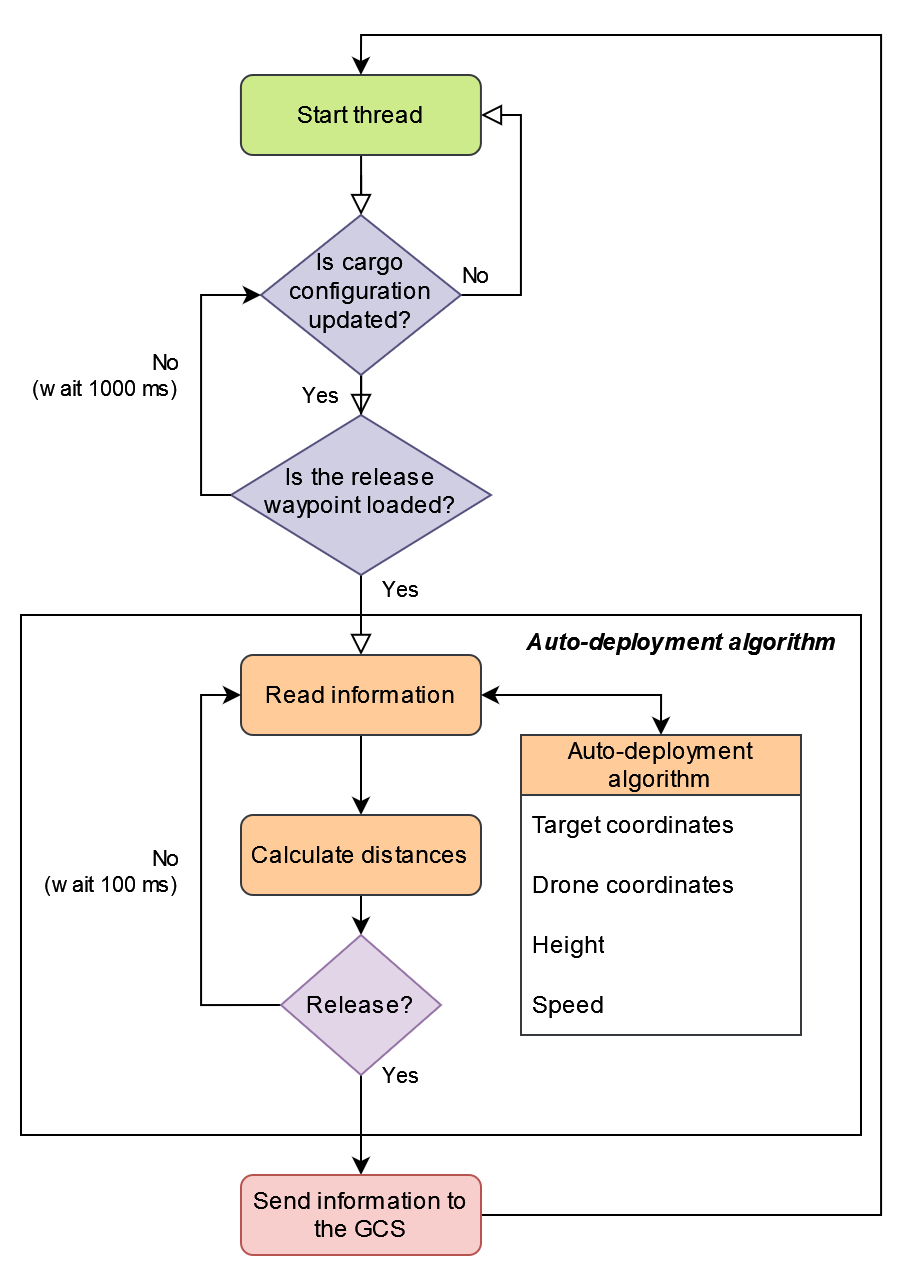

The diagram above was exported from draw.io. Its source (the exported page's mxGraphModel, read from the mxfile embedded in the PNG):
<mxGraphModel dx="653" dy="450" grid="1" gridSize="10" guides="1" tooltips="1" connect="1" arrows="1" fold="1" page="1" pageScale="1" pageWidth="827" pageHeight="1169" math="0" shadow="0">
  <root>
    <mxCell id="WIyWlLk6GJQsqaUBKTNV-0" />
    <mxCell id="WIyWlLk6GJQsqaUBKTNV-1" parent="WIyWlLk6GJQsqaUBKTNV-0" />
    <mxCell id="BGGYqeW1ukdRqA016AeA-16" value="Auto-deployment algorithm" style="rounded=0;whiteSpace=wrap;html=1;verticalAlign=top;align=right;spacingRight=10;fontStyle=3;" vertex="1" parent="WIyWlLk6GJQsqaUBKTNV-1">
      <mxGeometry x="50" y="410" width="420" height="260" as="geometry" />
    </mxCell>
    <mxCell id="WIyWlLk6GJQsqaUBKTNV-2" value="" style="rounded=0;html=1;jettySize=auto;orthogonalLoop=1;fontSize=11;endArrow=block;endFill=0;endSize=8;strokeWidth=1;shadow=0;labelBackgroundColor=none;edgeStyle=orthogonalEdgeStyle;" parent="WIyWlLk6GJQsqaUBKTNV-1" source="WIyWlLk6GJQsqaUBKTNV-3" target="WIyWlLk6GJQsqaUBKTNV-6" edge="1">
      <mxGeometry relative="1" as="geometry" />
    </mxCell>
    <mxCell id="WIyWlLk6GJQsqaUBKTNV-3" value="Start thread" style="rounded=1;whiteSpace=wrap;html=1;fontSize=12;glass=0;strokeWidth=1;shadow=0;fillColor=#cdeb8b;strokeColor=#36393d;" parent="WIyWlLk6GJQsqaUBKTNV-1" vertex="1">
      <mxGeometry x="159.96" y="140" width="120" height="40" as="geometry" />
    </mxCell>
    <mxCell id="WIyWlLk6GJQsqaUBKTNV-4" value="Yes" style="rounded=0;html=1;jettySize=auto;orthogonalLoop=1;fontSize=11;endArrow=block;endFill=0;endSize=8;strokeWidth=1;shadow=0;labelBackgroundColor=none;edgeStyle=orthogonalEdgeStyle;" parent="WIyWlLk6GJQsqaUBKTNV-1" source="WIyWlLk6GJQsqaUBKTNV-6" target="WIyWlLk6GJQsqaUBKTNV-10" edge="1">
      <mxGeometry y="20" relative="1" as="geometry">
        <mxPoint as="offset" />
      </mxGeometry>
    </mxCell>
    <mxCell id="WIyWlLk6GJQsqaUBKTNV-5" value="No" style="edgeStyle=orthogonalEdgeStyle;rounded=0;html=1;jettySize=auto;orthogonalLoop=1;fontSize=11;endArrow=block;endFill=0;endSize=8;strokeWidth=1;shadow=0;labelBackgroundColor=none;entryX=1;entryY=0.5;entryDx=0;entryDy=0;exitX=1;exitY=0.5;exitDx=0;exitDy=0;" parent="WIyWlLk6GJQsqaUBKTNV-1" source="WIyWlLk6GJQsqaUBKTNV-6" target="WIyWlLk6GJQsqaUBKTNV-3" edge="1">
      <mxGeometry x="-0.8889" y="10" relative="1" as="geometry">
        <mxPoint as="offset" />
        <mxPoint x="319.9600000000001" y="250" as="targetPoint" />
        <Array as="points">
          <mxPoint x="299.96" y="250" />
          <mxPoint x="299.96" y="160" />
        </Array>
      </mxGeometry>
    </mxCell>
    <mxCell id="WIyWlLk6GJQsqaUBKTNV-6" value="Is cargo configuration updated? " style="rhombus;whiteSpace=wrap;html=1;shadow=0;fontFamily=Helvetica;fontSize=12;align=center;strokeWidth=1;spacing=6;spacingTop=-4;fillColor=#d0cee2;strokeColor=#56517e;" parent="WIyWlLk6GJQsqaUBKTNV-1" vertex="1">
      <mxGeometry x="169.96" y="210" width="100" height="80" as="geometry" />
    </mxCell>
    <mxCell id="WIyWlLk6GJQsqaUBKTNV-8" value="Yes" style="rounded=0;html=1;jettySize=auto;orthogonalLoop=1;fontSize=11;endArrow=block;endFill=0;endSize=8;strokeWidth=1;shadow=0;labelBackgroundColor=none;edgeStyle=orthogonalEdgeStyle;" parent="WIyWlLk6GJQsqaUBKTNV-1" source="WIyWlLk6GJQsqaUBKTNV-10" target="WIyWlLk6GJQsqaUBKTNV-11" edge="1">
      <mxGeometry x="-0.6667" y="20" relative="1" as="geometry">
        <mxPoint as="offset" />
      </mxGeometry>
    </mxCell>
    <mxCell id="WIyWlLk6GJQsqaUBKTNV-10" value="Is the release waypoint loaded?" style="rhombus;whiteSpace=wrap;html=1;shadow=0;fontFamily=Helvetica;fontSize=12;align=center;strokeWidth=1;spacing=6;spacingTop=-4;fillColor=#d0cee2;strokeColor=#56517e;" parent="WIyWlLk6GJQsqaUBKTNV-1" vertex="1">
      <mxGeometry x="155" y="310" width="130" height="80" as="geometry" />
    </mxCell>
    <mxCell id="BGGYqeW1ukdRqA016AeA-3" style="edgeStyle=orthogonalEdgeStyle;rounded=0;orthogonalLoop=1;jettySize=auto;html=1;exitX=0.5;exitY=1;exitDx=0;exitDy=0;entryX=0.5;entryY=0;entryDx=0;entryDy=0;" edge="1" parent="WIyWlLk6GJQsqaUBKTNV-1" source="WIyWlLk6GJQsqaUBKTNV-11" target="BGGYqeW1ukdRqA016AeA-1">
      <mxGeometry relative="1" as="geometry" />
    </mxCell>
    <mxCell id="WIyWlLk6GJQsqaUBKTNV-11" value="Read information" style="rounded=1;whiteSpace=wrap;html=1;fontSize=12;glass=0;strokeWidth=1;shadow=0;fillColor=#ffcc99;strokeColor=#36393d;" parent="WIyWlLk6GJQsqaUBKTNV-1" vertex="1">
      <mxGeometry x="160" y="430" width="120" height="40" as="geometry" />
    </mxCell>
    <mxCell id="BGGYqeW1ukdRqA016AeA-0" value="No&lt;br&gt;(wait 1000 ms)" style="endArrow=classic;html=1;rounded=0;exitX=0;exitY=0.5;exitDx=0;exitDy=0;entryX=0;entryY=0.5;entryDx=0;entryDy=0;edgeStyle=orthogonalEdgeStyle;align=right;" edge="1" parent="WIyWlLk6GJQsqaUBKTNV-1" source="WIyWlLk6GJQsqaUBKTNV-10" target="WIyWlLk6GJQsqaUBKTNV-6">
      <mxGeometry x="0.0348" y="10" width="50" height="50" relative="1" as="geometry">
        <mxPoint x="290" y="360" as="sourcePoint" />
        <mxPoint x="340" y="310" as="targetPoint" />
        <Array as="points">
          <mxPoint x="140" y="350" />
          <mxPoint x="140" y="250" />
        </Array>
        <mxPoint as="offset" />
      </mxGeometry>
    </mxCell>
    <mxCell id="BGGYqeW1ukdRqA016AeA-5" style="edgeStyle=orthogonalEdgeStyle;rounded=0;orthogonalLoop=1;jettySize=auto;html=1;exitX=0.5;exitY=1;exitDx=0;exitDy=0;entryX=0.5;entryY=0;entryDx=0;entryDy=0;" edge="1" parent="WIyWlLk6GJQsqaUBKTNV-1" source="BGGYqeW1ukdRqA016AeA-1" target="BGGYqeW1ukdRqA016AeA-4">
      <mxGeometry relative="1" as="geometry" />
    </mxCell>
    <mxCell id="BGGYqeW1ukdRqA016AeA-1" value="Calculate distances" style="rounded=1;whiteSpace=wrap;html=1;fillColor=#ffcc99;strokeColor=#36393d;" vertex="1" parent="WIyWlLk6GJQsqaUBKTNV-1">
      <mxGeometry x="160" y="510" width="120" height="40" as="geometry" />
    </mxCell>
    <mxCell id="BGGYqeW1ukdRqA016AeA-6" value="&lt;div&gt;No&lt;br&gt;&lt;/div&gt;&lt;div&gt;(wait 100 ms)&lt;/div&gt;" style="edgeStyle=orthogonalEdgeStyle;rounded=0;orthogonalLoop=1;jettySize=auto;html=1;exitX=0;exitY=0.5;exitDx=0;exitDy=0;entryX=0;entryY=0.5;entryDx=0;entryDy=0;align=right;" edge="1" parent="WIyWlLk6GJQsqaUBKTNV-1" source="BGGYqeW1ukdRqA016AeA-4" target="WIyWlLk6GJQsqaUBKTNV-11">
      <mxGeometry y="10" relative="1" as="geometry">
        <mxPoint as="offset" />
      </mxGeometry>
    </mxCell>
    <mxCell id="BGGYqeW1ukdRqA016AeA-15" value="Yes" style="edgeStyle=orthogonalEdgeStyle;rounded=0;orthogonalLoop=1;jettySize=auto;html=1;exitX=0.5;exitY=1;exitDx=0;exitDy=0;entryX=0.5;entryY=0;entryDx=0;entryDy=0;" edge="1" parent="WIyWlLk6GJQsqaUBKTNV-1" source="BGGYqeW1ukdRqA016AeA-4" target="BGGYqeW1ukdRqA016AeA-7">
      <mxGeometry x="-1" y="20" relative="1" as="geometry">
        <mxPoint as="offset" />
      </mxGeometry>
    </mxCell>
    <mxCell id="BGGYqeW1ukdRqA016AeA-4" value="Release?" style="rhombus;whiteSpace=wrap;html=1;fillColor=#e1d5e7;strokeColor=#9673a6;" vertex="1" parent="WIyWlLk6GJQsqaUBKTNV-1">
      <mxGeometry x="180" y="570" width="80" height="70" as="geometry" />
    </mxCell>
    <mxCell id="BGGYqeW1ukdRqA016AeA-17" style="edgeStyle=orthogonalEdgeStyle;rounded=0;orthogonalLoop=1;jettySize=auto;html=1;exitX=1;exitY=0.5;exitDx=0;exitDy=0;entryX=0.5;entryY=0;entryDx=0;entryDy=0;" edge="1" parent="WIyWlLk6GJQsqaUBKTNV-1" source="BGGYqeW1ukdRqA016AeA-7" target="WIyWlLk6GJQsqaUBKTNV-3">
      <mxGeometry relative="1" as="geometry">
        <Array as="points">
          <mxPoint x="480" y="710" />
          <mxPoint x="480" y="120" />
          <mxPoint x="220" y="120" />
        </Array>
      </mxGeometry>
    </mxCell>
    <mxCell id="BGGYqeW1ukdRqA016AeA-7" value="Send information to the GCS" style="rounded=1;whiteSpace=wrap;html=1;fillColor=#f8cecc;strokeColor=#b85450;" vertex="1" parent="WIyWlLk6GJQsqaUBKTNV-1">
      <mxGeometry x="160" y="690" width="120" height="40" as="geometry" />
    </mxCell>
    <mxCell id="BGGYqeW1ukdRqA016AeA-9" value="Auto-deployment algorithm" style="swimlane;fontStyle=0;childLayout=stackLayout;horizontal=1;startSize=30;horizontalStack=0;resizeParent=1;resizeParentMax=0;resizeLast=0;collapsible=1;marginBottom=0;whiteSpace=wrap;html=1;fillColor=#ffcc99;strokeColor=#36393d;" vertex="1" parent="WIyWlLk6GJQsqaUBKTNV-1">
      <mxGeometry x="300" y="470" width="140" height="150" as="geometry" />
    </mxCell>
    <mxCell id="BGGYqeW1ukdRqA016AeA-10" value="Target coordinates" style="text;strokeColor=none;fillColor=none;align=left;verticalAlign=middle;spacingLeft=4;spacingRight=4;overflow=hidden;points=[[0,0.5],[1,0.5]];portConstraint=eastwest;rotatable=0;whiteSpace=wrap;html=1;" vertex="1" parent="BGGYqeW1ukdRqA016AeA-9">
      <mxGeometry y="30" width="140" height="30" as="geometry" />
    </mxCell>
    <mxCell id="BGGYqeW1ukdRqA016AeA-11" value="Drone coordinates" style="text;strokeColor=none;fillColor=none;align=left;verticalAlign=middle;spacingLeft=4;spacingRight=4;overflow=hidden;points=[[0,0.5],[1,0.5]];portConstraint=eastwest;rotatable=0;whiteSpace=wrap;html=1;" vertex="1" parent="BGGYqeW1ukdRqA016AeA-9">
      <mxGeometry y="60" width="140" height="30" as="geometry" />
    </mxCell>
    <mxCell id="BGGYqeW1ukdRqA016AeA-12" value="Height" style="text;strokeColor=none;fillColor=none;align=left;verticalAlign=middle;spacingLeft=4;spacingRight=4;overflow=hidden;points=[[0,0.5],[1,0.5]];portConstraint=eastwest;rotatable=0;whiteSpace=wrap;html=1;" vertex="1" parent="BGGYqeW1ukdRqA016AeA-9">
      <mxGeometry y="90" width="140" height="30" as="geometry" />
    </mxCell>
    <mxCell id="BGGYqeW1ukdRqA016AeA-13" value="Speed" style="text;strokeColor=none;fillColor=none;align=left;verticalAlign=middle;spacingLeft=4;spacingRight=4;overflow=hidden;points=[[0,0.5],[1,0.5]];portConstraint=eastwest;rotatable=0;whiteSpace=wrap;html=1;" vertex="1" parent="BGGYqeW1ukdRqA016AeA-9">
      <mxGeometry y="120" width="140" height="30" as="geometry" />
    </mxCell>
    <mxCell id="BGGYqeW1ukdRqA016AeA-14" value="" style="endArrow=classic;startArrow=classic;html=1;rounded=0;entryX=0.5;entryY=0;entryDx=0;entryDy=0;exitX=1;exitY=0.5;exitDx=0;exitDy=0;edgeStyle=orthogonalEdgeStyle;" edge="1" parent="WIyWlLk6GJQsqaUBKTNV-1" source="WIyWlLk6GJQsqaUBKTNV-11" target="BGGYqeW1ukdRqA016AeA-9">
      <mxGeometry width="50" height="50" relative="1" as="geometry">
        <mxPoint x="290" y="480" as="sourcePoint" />
        <mxPoint x="340" y="430" as="targetPoint" />
      </mxGeometry>
    </mxCell>
  </root>
</mxGraphModel>